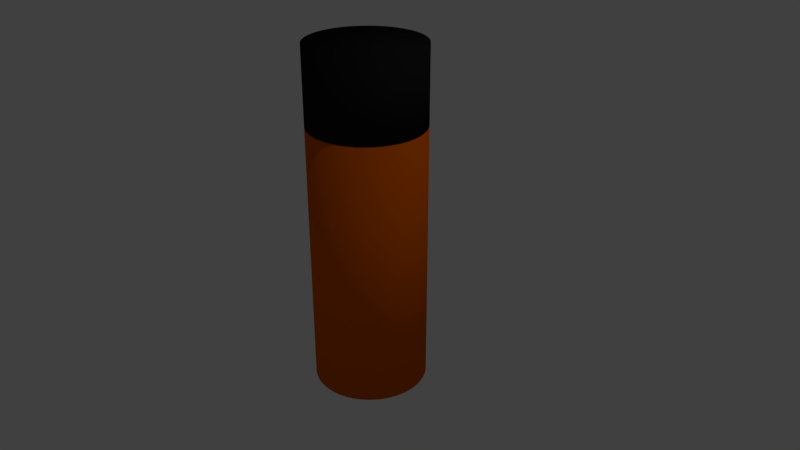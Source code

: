 # Source: tallCan5.blend  (saved by Blender 2.78.0; exported with 4.5.12 LTS)
import bpy
from mathutils import Matrix  # noqa: F401  (used for matrix-valued properties, if any)

bpy.ops.wm.read_factory_settings(use_empty=True)
scene = bpy.context.scene
scene.name = 'Scene'

# ---- collections
col_collection_1 = bpy.data.collections.new('Collection 1'); scene.collection.children.link(col_collection_1)

# ---- materials (node trees are filled in below, after node groups)
mat_black = bpy.data.materials.new('Black')
mat_black.alpha_threshold = 0.0
mat_black.use_transparent_shadow = False
mat_black.diffuse_color = (0.01341, 0.01341, 0.01341, 1.0)
mat_black.roughness = 0.5
mat_color = bpy.data.materials.new('Color')
mat_color.alpha_threshold = 0.0
mat_color.use_transparent_shadow = False
mat_color.diffuse_color = (0.8, 0.1265, 0.0007019, 1.0)
mat_color.roughness = 0.5

# ---- material node trees

# ---- world
world_world = bpy.data.worlds.new('World'); scene.world = world_world
world_world.color = (0.05088, 0.05088, 0.05088)
world_world.use_sun_shadow = False
world_world.sun_shadow_jitter_overblur = 0.0
world_world.cycles.sampling_method = 'MANUAL'

# ---- cameras
cam_camera = bpy.data.cameras.new('Camera')
cam_camera.clip_end = 100.0
cam_camera.lens = 35.0
cam_camera.sensor_width = 32.0
cam_camera.sensor_height = 18.0
cam_camera.ortho_scale = 7.314
cam_camera.dof.focus_distance = 0.0
cam_camera.dof.aperture_fstop = 128.0

# ---- lights
light_lamp = bpy.data.lights.new('Lamp', 'POINT')
light_lamp.transmission_factor = 0.0
light_lamp.cutoff_distance = 30.0
light_lamp.energy = 100.0
light_lamp.shadow_buffer_clip_start = 1.001
light_lamp.shadow_soft_size = 0.1
light_lamp.shadow_maximum_resolution = 0.006
light_lamp.use_absolute_resolution = True

# ---- meshes
me_cylinder_001 = bpy.data.meshes.new('Cylinder.001')
me_cylinder_001.from_pydata([(0.0, 0.75, -0.5), (0.0, 0.75, 0.5), (0.07351, 0.7464, -0.5), (0.07351, 0.7464, 0.5), (0.1463, 0.7356, -0.5), (0.1463, 0.7356, 0.5), (0.2177, 0.7177, -0.5), (0.2177, 0.7177, 0.5), (0.287, 0.6929, -0.5), (0.287, 0.6929, 0.5), (0.3535, 0.6614, -0.5), (0.3535, 0.6614, 0.5), (0.4167, 0.6236, -0.5), (0.4167, 0.6236, 0.5), (0.4758, 0.5798, -0.5), (0.4758, 0.5798, 0.5), (0.5303, 0.5303, -0.5), (0.5303, 0.5303, 0.5), (0.5798, 0.4758, -0.5), (0.5798, 0.4758, 0.5), (0.6236, 0.4167, -0.5), (0.6236, 0.4167, 0.5), (0.6614, 0.3535, -0.5), (0.6614, 0.3535, 0.5), (0.6929, 0.287, -0.5), (0.6929, 0.287, 0.5), (0.7177, 0.2177, -0.5), (0.7177, 0.2177, 0.5), (0.7356, 0.1463, -0.5), (0.7356, 0.1463, 0.5), (0.7464, 0.07351, -0.5), (0.7464, 0.07351, 0.5), (0.75, -1.222e-07, -0.5), (0.75, -1.222e-07, 0.5), (0.7464, -0.07351, -0.5), (0.7464, -0.07351, 0.5), (0.7356, -0.1463, -0.5), (0.7356, -0.1463, 0.5), (0.7177, -0.2177, -0.5), (0.7177, -0.2177, 0.5), (0.6929, -0.287, -0.5), (0.6929, -0.287, 0.5), (0.6614, -0.3535, -0.5), (0.6614, -0.3535, 0.5), (0.6236, -0.4167, -0.5), (0.6236, -0.4167, 0.5), (0.5798, -0.4758, -0.5), (0.5798, -0.4758, 0.5), (0.5303, -0.5303, -0.5), (0.5303, -0.5303, 0.5), (0.4758, -0.5798, -0.5), (0.4758, -0.5798, 0.5), (0.4167, -0.6236, -0.5), (0.4167, -0.6236, 0.5), (0.3535, -0.6614, -0.5), (0.3535, -0.6614, 0.5), (0.287, -0.6929, -0.5), (0.287, -0.6929, 0.5), (0.2177, -0.7177, -0.5), (0.2177, -0.7177, 0.5), (0.1463, -0.7356, -0.5), (0.1463, -0.7356, 0.5), (0.07351, -0.7464, -0.5), (0.07351, -0.7464, 0.5), (-6.02e-07, -0.75, -0.5), (-6.02e-07, -0.75, 0.5), (-0.07351, -0.7464, -0.5), (-0.07351, -0.7464, 0.5), (-0.1463, -0.7356, -0.5), (-0.1463, -0.7356, 0.5), (-0.2177, -0.7177, -0.5), (-0.2177, -0.7177, 0.5), (-0.287, -0.6929, -0.5), (-0.287, -0.6929, 0.5), (-0.3535, -0.6614, -0.5), (-0.3535, -0.6614, 0.5), (-0.4167, -0.6236, -0.5), (-0.4167, -0.6236, 0.5), (-0.4758, -0.5798, -0.5), (-0.4758, -0.5798, 0.5), (-0.5303, -0.5303, -0.5), (-0.5303, -0.5303, 0.5), (-0.5798, -0.4758, -0.5), (-0.5798, -0.4758, 0.5), (-0.6236, -0.4167, -0.5), (-0.6236, -0.4167, 0.5), (-0.6614, -0.3535, -0.5), (-0.6614, -0.3535, 0.5), (-0.6929, -0.287, -0.5), (-0.6929, -0.287, 0.5), (-0.7177, -0.2177, -0.5), (-0.7177, -0.2177, 0.5), (-0.7356, -0.1463, -0.5), (-0.7356, -0.1463, 0.5), (-0.7464, -0.07351, -0.5), (-0.7464, -0.07351, 0.5), (-0.75, -3.487e-07, -0.5), (-0.75, -3.487e-07, 0.5), (-0.7464, 0.07351, -0.5), (-0.7464, 0.07351, 0.5), (-0.7356, 0.1463, -0.5), (-0.7356, 0.1463, 0.5), (-0.7177, 0.2177, -0.5), (-0.7177, 0.2177, 0.5), (-0.6929, 0.287, -0.5), (-0.6929, 0.287, 0.5), (-0.6614, 0.3535, -0.5), (-0.6614, 0.3535, 0.5), (-0.6236, 0.4167, -0.5), (-0.6236, 0.4167, 0.5), (-0.5798, 0.4758, -0.5), (-0.5798, 0.4758, 0.5), (-0.5303, 0.5303, -0.5), (-0.5303, 0.5303, 0.5), (-0.4758, 0.5798, -0.5), (-0.4758, 0.5798, 0.5), (-0.4167, 0.6236, -0.5), (-0.4167, 0.6236, 0.5), (-0.3535, 0.6614, -0.5), (-0.3535, 0.6614, 0.5), (-0.287, 0.6929, -0.5), (-0.287, 0.6929, 0.5), (-0.2177, 0.7177, -0.5), (-0.2177, 0.7177, 0.5), (-0.1463, 0.7356, -0.5), (-0.1463, 0.7356, 0.5), (-0.07352, 0.7464, -0.5), (-0.07352, 0.7464, 0.5)], [], [(0, 1, 3, 2), (2, 3, 5, 4), (4, 5, 7, 6), (6, 7, 9, 8), (8, 9, 11, 10), (10, 11, 13, 12), (12, 13, 15, 14), (14, 15, 17, 16), (16, 17, 19, 18), (18, 19, 21, 20), (20, 21, 23, 22), (22, 23, 25, 24), (24, 25, 27, 26), (26, 27, 29, 28), (28, 29, 31, 30), (30, 31, 33, 32), (32, 33, 35, 34), (34, 35, 37, 36), (36, 37, 39, 38), (38, 39, 41, 40), (40, 41, 43, 42), (42, 43, 45, 44), (44, 45, 47, 46), (46, 47, 49, 48), (48, 49, 51, 50), (50, 51, 53, 52), (52, 53, 55, 54), (54, 55, 57, 56), (56, 57, 59, 58), (58, 59, 61, 60), (60, 61, 63, 62), (62, 63, 65, 64), (64, 65, 67, 66), (66, 67, 69, 68), (68, 69, 71, 70), (70, 71, 73, 72), (72, 73, 75, 74), (74, 75, 77, 76), (76, 77, 79, 78), (78, 79, 81, 80), (80, 81, 83, 82), (82, 83, 85, 84), (84, 85, 87, 86), (86, 87, 89, 88), (88, 89, 91, 90), (90, 91, 93, 92), (92, 93, 95, 94), (94, 95, 97, 96), (96, 97, 99, 98), (98, 99, 101, 100), (100, 101, 103, 102), (102, 103, 105, 104), (104, 105, 107, 106), (106, 107, 109, 108), (108, 109, 111, 110), (110, 111, 113, 112), (112, 113, 115, 114), (114, 115, 117, 116), (116, 117, 119, 118), (118, 119, 121, 120), (120, 121, 123, 122), (122, 123, 125, 124), (3, 1, 127, 125, 123, 121, 119, 117, 115, 113, 111, 109, 107, 105, 103, 101, 99, 97, 95, 93, 91, 89, 87, 85, 83, 81, 79, 77, 75, 73, 71, 69, 67, 65, 63, 61, 59, 57, 55, 53, 51, 49, 47, 45, 43, 41, 39, 37, 35, 33, 31, 29, 27, 25, 23, 21, 19, 17, 15, 13, 11, 9, 7, 5), (124, 125, 127, 126), (126, 127, 1, 0), (0, 2, 4, 6, 8, 10, 12, 14, 16, 18, 20, 22, 24, 26, 28, 30, 32, 34, 36, 38, 40, 42, 44, 46, 48, 50, 52, 54, 56, 58, 60, 62, 64, 66, 68, 70, 72, 74, 76, 78, 80, 82, 84, 86, 88, 90, 92, 94, 96, 98, 100, 102, 104, 106, 108, 110, 112, 114, 116, 118, 120, 122, 124, 126)])
me_cylinder_001.polygons.foreach_set('use_smooth', [True] * 66)
me_cylinder_001.materials.append(mat_black)
me_cylinder_001.use_remesh_preserve_volume = False
me_cylinder_001.use_remesh_preserve_attributes = False
me_cylinder_001.use_mirror_vertex_groups = False
me_cylinder_001.update()
me_cylinder = bpy.data.meshes.new('Cylinder')
me_cylinder.from_pydata([(0.0, 0.75, -1.75), (0.0, 0.75, 1.75), (0.07351, 0.7464, -1.75), (0.07351, 0.7464, 1.75), (0.1463, 0.7356, -1.75), (0.1463, 0.7356, 1.75), (0.2177, 0.7177, -1.75), (0.2177, 0.7177, 1.75), (0.287, 0.6929, -1.75), (0.287, 0.6929, 1.75), (0.3535, 0.6614, -1.75), (0.3535, 0.6614, 1.75), (0.4167, 0.6236, -1.75), (0.4167, 0.6236, 1.75), (0.4758, 0.5798, -1.75), (0.4758, 0.5798, 1.75), (0.5303, 0.5303, -1.75), (0.5303, 0.5303, 1.75), (0.5798, 0.4758, -1.75), (0.5798, 0.4758, 1.75), (0.6236, 0.4167, -1.75), (0.6236, 0.4167, 1.75), (0.6614, 0.3535, -1.75), (0.6614, 0.3535, 1.75), (0.6929, 0.287, -1.75), (0.6929, 0.287, 1.75), (0.7177, 0.2177, -1.75), (0.7177, 0.2177, 1.75), (0.7356, 0.1463, -1.75), (0.7356, 0.1463, 1.75), (0.7464, 0.07351, -1.75), (0.7464, 0.07351, 1.75), (0.75, -1.222e-07, -1.75), (0.75, -1.222e-07, 1.75), (0.7464, -0.07351, -1.75), (0.7464, -0.07351, 1.75), (0.7356, -0.1463, -1.75), (0.7356, -0.1463, 1.75), (0.7177, -0.2177, -1.75), (0.7177, -0.2177, 1.75), (0.6929, -0.287, -1.75), (0.6929, -0.287, 1.75), (0.6614, -0.3535, -1.75), (0.6614, -0.3535, 1.75), (0.6236, -0.4167, -1.75), (0.6236, -0.4167, 1.75), (0.5798, -0.4758, -1.75), (0.5798, -0.4758, 1.75), (0.5303, -0.5303, -1.75), (0.5303, -0.5303, 1.75), (0.4758, -0.5798, -1.75), (0.4758, -0.5798, 1.75), (0.4167, -0.6236, -1.75), (0.4167, -0.6236, 1.75), (0.3535, -0.6614, -1.75), (0.3535, -0.6614, 1.75), (0.287, -0.6929, -1.75), (0.287, -0.6929, 1.75), (0.2177, -0.7177, -1.75), (0.2177, -0.7177, 1.75), (0.1463, -0.7356, -1.75), (0.1463, -0.7356, 1.75), (0.07351, -0.7464, -1.75), (0.07351, -0.7464, 1.75), (-6.02e-07, -0.75, -1.75), (-6.02e-07, -0.75, 1.75), (-0.07351, -0.7464, -1.75), (-0.07351, -0.7464, 1.75), (-0.1463, -0.7356, -1.75), (-0.1463, -0.7356, 1.75), (-0.2177, -0.7177, -1.75), (-0.2177, -0.7177, 1.75), (-0.287, -0.6929, -1.75), (-0.287, -0.6929, 1.75), (-0.3535, -0.6614, -1.75), (-0.3535, -0.6614, 1.75), (-0.4167, -0.6236, -1.75), (-0.4167, -0.6236, 1.75), (-0.4758, -0.5798, -1.75), (-0.4758, -0.5798, 1.75), (-0.5303, -0.5303, -1.75), (-0.5303, -0.5303, 1.75), (-0.5798, -0.4758, -1.75), (-0.5798, -0.4758, 1.75), (-0.6236, -0.4167, -1.75), (-0.6236, -0.4167, 1.75), (-0.6614, -0.3535, -1.75), (-0.6614, -0.3535, 1.75), (-0.6929, -0.287, -1.75), (-0.6929, -0.287, 1.75), (-0.7177, -0.2177, -1.75), (-0.7177, -0.2177, 1.75), (-0.7356, -0.1463, -1.75), (-0.7356, -0.1463, 1.75), (-0.7464, -0.07351, -1.75), (-0.7464, -0.07351, 1.75), (-0.75, -3.487e-07, -1.75), (-0.75, -3.487e-07, 1.75), (-0.7464, 0.07351, -1.75), (-0.7464, 0.07351, 1.75), (-0.7356, 0.1463, -1.75), (-0.7356, 0.1463, 1.75), (-0.7177, 0.2177, -1.75), (-0.7177, 0.2177, 1.75), (-0.6929, 0.287, -1.75), (-0.6929, 0.287, 1.75), (-0.6614, 0.3535, -1.75), (-0.6614, 0.3535, 1.75), (-0.6236, 0.4167, -1.75), (-0.6236, 0.4167, 1.75), (-0.5798, 0.4758, -1.75), (-0.5798, 0.4758, 1.75), (-0.5303, 0.5303, -1.75), (-0.5303, 0.5303, 1.75), (-0.4758, 0.5798, -1.75), (-0.4758, 0.5798, 1.75), (-0.4167, 0.6236, -1.75), (-0.4167, 0.6236, 1.75), (-0.3535, 0.6614, -1.75), (-0.3535, 0.6614, 1.75), (-0.287, 0.6929, -1.75), (-0.287, 0.6929, 1.75), (-0.2177, 0.7177, -1.75), (-0.2177, 0.7177, 1.75), (-0.1463, 0.7356, -1.75), (-0.1463, 0.7356, 1.75), (-0.07352, 0.7464, -1.75), (-0.07352, 0.7464, 1.75)], [], [(0, 1, 3, 2), (2, 3, 5, 4), (4, 5, 7, 6), (6, 7, 9, 8), (8, 9, 11, 10), (10, 11, 13, 12), (12, 13, 15, 14), (14, 15, 17, 16), (16, 17, 19, 18), (18, 19, 21, 20), (20, 21, 23, 22), (22, 23, 25, 24), (24, 25, 27, 26), (26, 27, 29, 28), (28, 29, 31, 30), (30, 31, 33, 32), (32, 33, 35, 34), (34, 35, 37, 36), (36, 37, 39, 38), (38, 39, 41, 40), (40, 41, 43, 42), (42, 43, 45, 44), (44, 45, 47, 46), (46, 47, 49, 48), (48, 49, 51, 50), (50, 51, 53, 52), (52, 53, 55, 54), (54, 55, 57, 56), (56, 57, 59, 58), (58, 59, 61, 60), (60, 61, 63, 62), (62, 63, 65, 64), (64, 65, 67, 66), (66, 67, 69, 68), (68, 69, 71, 70), (70, 71, 73, 72), (72, 73, 75, 74), (74, 75, 77, 76), (76, 77, 79, 78), (78, 79, 81, 80), (80, 81, 83, 82), (82, 83, 85, 84), (84, 85, 87, 86), (86, 87, 89, 88), (88, 89, 91, 90), (90, 91, 93, 92), (92, 93, 95, 94), (94, 95, 97, 96), (96, 97, 99, 98), (98, 99, 101, 100), (100, 101, 103, 102), (102, 103, 105, 104), (104, 105, 107, 106), (106, 107, 109, 108), (108, 109, 111, 110), (110, 111, 113, 112), (112, 113, 115, 114), (114, 115, 117, 116), (116, 117, 119, 118), (118, 119, 121, 120), (120, 121, 123, 122), (122, 123, 125, 124), (3, 1, 127, 125, 123, 121, 119, 117, 115, 113, 111, 109, 107, 105, 103, 101, 99, 97, 95, 93, 91, 89, 87, 85, 83, 81, 79, 77, 75, 73, 71, 69, 67, 65, 63, 61, 59, 57, 55, 53, 51, 49, 47, 45, 43, 41, 39, 37, 35, 33, 31, 29, 27, 25, 23, 21, 19, 17, 15, 13, 11, 9, 7, 5), (124, 125, 127, 126), (126, 127, 1, 0), (0, 2, 4, 6, 8, 10, 12, 14, 16, 18, 20, 22, 24, 26, 28, 30, 32, 34, 36, 38, 40, 42, 44, 46, 48, 50, 52, 54, 56, 58, 60, 62, 64, 66, 68, 70, 72, 74, 76, 78, 80, 82, 84, 86, 88, 90, 92, 94, 96, 98, 100, 102, 104, 106, 108, 110, 112, 114, 116, 118, 120, 122, 124, 126)])
me_cylinder.polygons.foreach_set('use_smooth', [True] * 66)
me_cylinder.materials.append(mat_color)
me_cylinder.use_remesh_preserve_volume = False
me_cylinder.use_remesh_preserve_attributes = False
me_cylinder.use_mirror_vertex_groups = False
me_cylinder.update()

# ---- objects
ob_cylinder_001 = bpy.data.objects.new('Cylinder.001', me_cylinder_001)
ob_cylinder = bpy.data.objects.new('Cylinder', me_cylinder)
ob_lamp = bpy.data.objects.new('Lamp', light_lamp)
ob_camera = bpy.data.objects.new('Camera', cam_camera)

# ---- transforms, parenting, visibility, modifiers, constraints
ob_cylinder_001.location = (0.0, 0.0, 2.262)
ob_cylinder_001.lineart.crease_threshold = 0.0
ob_cylinder.location = (0.0, 0.0, 0.0)
ob_cylinder.lineart.crease_threshold = 0.0
ob_lamp.location = (4.076, 1.005, 5.904)
ob_lamp.rotation_euler = (0.6503, 0.05522, 1.866)
ob_lamp.lock_rotations_4d = False
ob_lamp.empty_display_type = 'ARROWS'
ob_lamp.color = (0.0, 0.0, 0.0, 0.0)
ob_lamp.lineart.crease_threshold = 0.0
ob_camera.location = (7.481, -6.508, 5.344)
ob_camera.rotation_euler = (1.109, 0.0, 0.8149)
ob_camera.lock_rotations_4d = False
ob_camera.empty_display_type = 'ARROWS'
ob_camera.color = (0.0, 0.0, 0.0, 0.0)
ob_camera.display_type = 'WIRE'
ob_camera.lineart.crease_threshold = 0.0

# ---- collection membership
col_collection_1.objects.link(ob_cylinder_001)
col_collection_1.objects.link(ob_cylinder)
col_collection_1.objects.link(ob_lamp)
col_collection_1.objects.link(ob_camera)

# ---- scene / render settings (as saved in the file)
scene.camera = ob_camera
scene.frame_start = 1; scene.frame_end = 250; scene.frame_set(1)
scene.render.engine = 'BLENDER_EEVEE_NEXT'
scene.render.resolution_percentage = 50
scene.render.dither_intensity = 0.0
scene.cycles.use_denoising = False
scene.cycles.samples = 128
scene.cycles.sampling_pattern = 'TABULATED_SOBOL'
scene.cycles.light_sampling_threshold = 0.0
scene.cycles.use_adaptive_sampling = False
scene.cycles.use_light_tree = False
scene.cycles.blur_glossy = 0.0
scene.cycles.sample_clamp_indirect = 0.0
scene.view_settings.view_transform = 'Standard'
bpy.context.view_layer.update()
